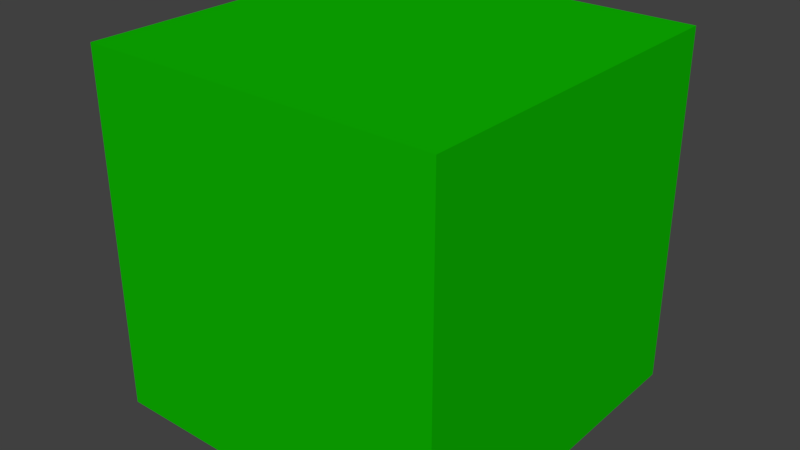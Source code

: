# Source: GrassBlock.blend  (saved by Blender 2.79.0; exported with 4.5.12 LTS)
import bpy
from mathutils import Matrix  # noqa: F401  (used for matrix-valued properties, if any)

bpy.ops.wm.read_factory_settings(use_empty=True)
scene = bpy.context.scene
scene.name = 'Scene'

# ---- collections
col_collection_1 = bpy.data.collections.new('Collection 1'); scene.collection.children.link(col_collection_1)

# ---- materials (node trees are filled in below, after node groups)
mat_material = bpy.data.materials.new('Material')
mat_material.alpha_threshold = 0.0
mat_material.use_transparent_shadow = False
mat_material.diffuse_color = (0.004656, 0.477, 0.0, 1.0)
mat_material.roughness = 0.5
mat_material.specular_intensity = 0.0
mat_material.line_color = (0.0, 0.0, 0.0, 1.0)

# ---- material node trees

# ---- world
world_world = bpy.data.worlds.new('World'); scene.world = world_world
world_world.color = (0.05088, 0.05088, 0.05088)
world_world.use_sun_shadow = False
world_world.sun_shadow_jitter_overblur = 0.0
world_world.cycles.sampling_method = 'MANUAL'

# ---- meshes
me_cube = bpy.data.meshes.new('Cube')
me_cube.from_pydata([(1.0, 1.0, -1.0), (1.0, -1.0, -1.0), (-1.0, -1.0, -1.0), (-1.0, 1.0, -1.0), (1.0, 1.0, 1.0), (1.0, -1.0, 1.0), (-1.0, -1.0, 1.0), (-1.0, 1.0, 1.0)], [], [(0, 1, 2, 3), (4, 7, 6, 5), (0, 4, 5, 1), (1, 5, 6, 2), (2, 6, 7, 3), (4, 0, 3, 7)])
me_cube.materials.append(mat_material)
me_cube.use_remesh_preserve_volume = False
me_cube.use_remesh_preserve_attributes = False
me_cube.use_mirror_vertex_groups = False
me_cube.update()

# ---- objects
ob_cube = bpy.data.objects.new('Cube', me_cube)

# ---- transforms, parenting, visibility, modifiers, constraints
ob_cube.location = (0.0, 0.0, 0.0)
ob_cube.scale = (0.5, 0.5, 0.5)
ob_cube.lock_rotations_4d = False
ob_cube.empty_display_type = 'ARROWS'
ob_cube.lineart.crease_threshold = 0.0

# ---- collection membership
col_collection_1.objects.link(ob_cube)

# ---- scene / render settings (as saved in the file)
scene.frame_start = 1; scene.frame_end = 250; scene.frame_set(1)
scene.render.engine = 'BLENDER_EEVEE_NEXT'
scene.render.resolution_percentage = 50
scene.render.dither_intensity = 0.0
scene.cycles.use_denoising = False
scene.cycles.samples = 128
scene.cycles.sampling_pattern = 'TABULATED_SOBOL'
scene.cycles.use_adaptive_sampling = False
scene.cycles.use_light_tree = False
scene.cycles.blur_glossy = 0.0
scene.cycles.sample_clamp_indirect = 0.0
scene.view_settings.view_transform = 'Standard'
bpy.context.view_layer.update()

# ---- added for rendering (the .blend has no active camera and no usable light): camera, sun
cam_auto = bpy.data.cameras.new('AutoCamera')
cam_auto.lens = 50.0
cam_auto.sensor_width = 36.0
cam_auto.clip_end = 1000.0
ob_auto_camera = bpy.data.objects.new('AutoCamera', cam_auto)
scene.collection.objects.link(ob_auto_camera)
ob_auto_camera.location = (1.60254, -1.92304, 1.28203)
ob_auto_camera.rotation_euler = (1.09748, -7.21219e-08, 0.694738)
scene.camera = ob_auto_camera
light_auto_sun = bpy.data.lights.new('AutoSun', 'SUN')
light_auto_sun.energy = 3.0
light_auto_sun.angle = 0.0523599
ob_auto_sun = bpy.data.objects.new('AutoSun', light_auto_sun)
scene.collection.objects.link(ob_auto_sun)
ob_auto_sun.rotation_euler = (0.872665, 0.174533, 0.523599)
bpy.context.view_layer.update()
